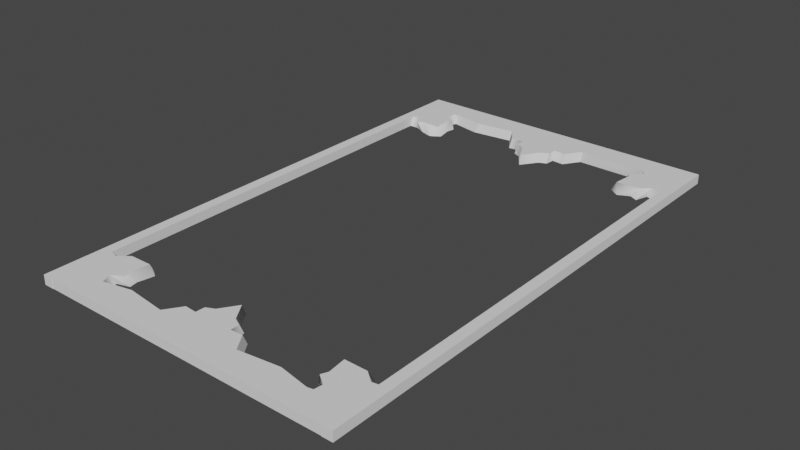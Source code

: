 # Source: CardFrame.blend  (saved by Blender 3.3.6; exported with 4.5.12 LTS)
import bpy
from mathutils import Matrix  # noqa: F401  (used for matrix-valued properties, if any)

bpy.ops.wm.read_factory_settings(use_empty=True)
scene = bpy.context.scene
scene.name = 'Scene'

# ---- images (referenced by path relative to the original .blend; pixels are not part of the script)
import os
ASSET_DIR = os.environ.get("B2B_ASSET_DIR", "")  # directory of the original .blend (textures are referenced by path, not embedded)
HERE = os.path.dirname(os.path.abspath(__file__))  # packed textures are extracted next to this script under _unpacked/

def load_image(name, relpath, width, height, colorspace="sRGB"):
    """Load a texture the original file referenced (path relative to the .blend, or extracted next to this script)."""
    p = next((c for c in (os.path.join(HERE, relpath), os.path.join(ASSET_DIR, relpath)) if relpath and os.path.exists(c)), "")
    if p:
        img = bpy.data.images.load(p, check_existing=True)
        img.name = name
    else:  # same state as the original file: an image datablock whose file is absent (Cycles renders it pink)
        img = bpy.data.images.new(name, width, height)
        img.source = "FILE"
        img.filepath = "//" + (relpath or name)
    img.colorspace_settings.name = colorspace
    return img
img_steampunk_wall_test_png_008 = load_image('steampunk_wall_test.png.008', 'steampunk_wall_test.png', 1024, 1024, 'sRGB')

# ---- materials (node trees are filled in below, after node groups)
mat_cardtexture_001 = bpy.data.materials.new('CardTexture.001')
mat_cardtexture_001.use_transparent_shadow = False
mat_cardtexture_001.roughness = 0.5

# ---- material node trees
mat_cardtexture_001.use_nodes = True; mat_cardtexture_001.node_tree.nodes.clear()
_N = mat_cardtexture_001.node_tree.nodes; _L = mat_cardtexture_001.node_tree.links
n0 = _N.new('ShaderNodeBsdfPrincipled'); n0.name = 'Principled BSDF'; n0.location = (10, 300)
n0.distribution = 'GGX'
n0.subsurface_method = 'RANDOM_WALK_SKIN'
n0.inputs[3].default_value = 1.45
n0.inputs[27].default_value = (0.0, 0.0, 0.0, 1.0)
n0.inputs[28].default_value = 1.0
n1 = _N.new('ShaderNodeOutputMaterial'); n1.name = 'Material Output'; n1.location = (300, 300)
n2 = _N.new('ShaderNodeNormalMap'); n2.name = 'Normal Map'; n2.location = (-300, -300)
n2.label = 'Normal/Map'
n2.inputs[0].default_value = 0.0
n3 = _N.new('ShaderNodeTexImage'); n3.name = 'Image Texture'; n3.location = (-300, 600)
n3.image = img_steampunk_wall_test_png_008
_L.new(n0.outputs[0], n1.inputs[0])
_L.new(n2.outputs[0], n0.inputs[5])
_L.new(n3.outputs[0], n0.inputs[0])
n1.is_active_output = True

# ---- world
world_world = bpy.data.worlds.new('World'); scene.world = world_world
world_world.use_nodes = True; world_world.node_tree.nodes.clear()
_N = world_world.node_tree.nodes; _L = world_world.node_tree.links
n0 = _N.new('ShaderNodeOutputWorld'); n0.name = 'World Output'; n0.location = (300, 300)
n1 = _N.new('ShaderNodeBackground'); n1.name = 'Background'; n1.location = (10, 300)
n1.inputs[0].default_value = (0.05088, 0.05088, 0.05088, 1.0)
_L.new(n1.outputs[0], n0.inputs[0])
n0.is_active_output = True
world_world.color = (0.05088, 0.05088, 0.05088)
world_world.use_sun_shadow = False
world_world.sun_shadow_jitter_overblur = 0.0

# ---- meshes
me_cube_001 = bpy.data.meshes.new('Cube.001')
me_cube_001.from_pydata([(-0.6803, -0.01525, -0.5372), (0.623, 0.005185, 0.4914), (-0.6803, -0.01525, -0.5018), (-0.6803, -0.01525, 0.495), (-0.6803, 0.01659, -0.5372), (-0.6157, 0.005196, -0.4986), (-0.6803, 0.01659, -0.5018), (0.6843, 0.005146, -0.4726), (0.6866, -0.01525, -0.5372), (-0.6803, -0.01525, 0.5304), (0.6866, -0.01525, -0.5018), (0.6843, 0.005146, 0.4729), (0.6866, 0.01659, -0.5372), (0.6866, 0.005146, -0.4726), (0.6866, 0.01659, -0.5018), (-0.677, 0.005158, 0.4654), (0.6866, 0.005146, 0.4729), (-0.6803, 0.01659, 0.495), (0.6241, -0.01363, 0.3805), (-0.677, 0.005158, -0.4802), (-0.6803, 0.01659, 0.5304), (0.619, 0.005015, -0.385), (-0.6794, 0.005158, 0.4654), (0.6211, -0.007891, -0.385), (-0.6794, 0.005158, -0.4802), (0.6173, 0.004948, 0.3746), (0.6866, -0.01525, 0.495), (0.6241, -0.002478, 0.3746), (0.6866, -0.01525, 0.5304), (0.6241, 0.005187, 0.4914), (0.6211, 0.01232, -0.385), (-0.6168, -0.01362, -0.3878), (0.6211, 0.01234, -0.385), (0.6866, 0.01659, 0.495), (-0.6117, 0.005026, 0.3777), (0.6211, 0.0123, -0.385), (0.6866, 0.01659, 0.5304), (0.5008, 0.01658, -0.4079), (0.5115, 0.01658, -0.4267), (-0.6138, -0.00788, 0.3777), (-0.6101, 0.004959, -0.3819), (0.5563, 0.01658, -0.371), (0.5419, 0.01658, -0.3568), (-0.6168, -0.002468, -0.3819), (0.588, 0.01658, -0.4023), (-0.6168, 0.005198, -0.4986), (0.5875, 0.01658, -0.374), (-0.6138, 0.01233, 0.3777), (0.5129, 0.01658, -0.4666), (-0.6138, 0.01235, 0.3777), (-0.6138, 0.01231, 0.3777), (0.5351, 0.01658, -0.4681), (0.4994, 0.01658, -0.4456), (-0.4936, 0.01659, 0.4006), (0.5715, 0.01658, -0.3561), (-0.5042, 0.01659, 0.4194), (0.5174, 0.01658, -0.3537), (-0.549, 0.01659, 0.3637), (0.5064, 0.01658, -0.3626), (-0.5347, 0.01659, 0.3495), (0.4991, 0.01658, -0.3764), (-0.5807, 0.01659, 0.3951), (0.6172, 0.01658, -0.385), (-0.5802, 0.01659, 0.3667), (-0.5057, 0.01659, 0.4594), (0.6866, 0.01658, -0.4662), (-0.5278, 0.01659, 0.4608), (0.6866, 0.01658, 0.4665), (-0.4922, 0.01659, 0.4384), (0.5442, 0.01658, -0.03609), (-0.5642, 0.01659, 0.3489), (0.5474, 0.01658, -0.06591), (-0.5101, 0.01659, 0.3465), (0.5827, 0.01658, -0.03714), (-0.4991, 0.01659, 0.3553), (0.5696, 0.01658, -0.1086), (0.5691, 0.01658, -0.06811), (-0.4919, 0.01659, 0.3692), (0.5474, 0.01658, 0.06621), (-0.61, 0.01659, 0.3777), (0.5442, 0.01658, 0.03639), (-0.6794, 0.01659, 0.4589), (0.5696, 0.01658, 0.1089), (-0.6794, 0.01659, -0.4737), (-0.537, 0.01659, 0.02885), (0.5827, 0.01658, 0.03744), (0.5208, 0.01658, -0.03571), (-0.5401, 0.01659, 0.05867), (-0.5754, 0.01659, 0.0299), (0.5691, 0.01658, 0.06841), (-0.5624, 0.01659, 0.1014), (0.5208, 0.01658, 0.03601), (0.6153, 0.01658, -0.385), (-0.5618, 0.01659, 0.06087), (0.5998, 0.01658, -0.2852), (-0.5401, 0.01659, -0.07345), (0.6126, 0.01658, -0.1456), (-0.537, 0.01659, -0.04363), (-0.5624, 0.01659, -0.1161), (0.6131, 0.01658, 0.3709), (0.5998, 0.01658, 0.2855), (-0.5754, 0.01659, -0.04468), (-0.5135, 0.01659, 0.02847), (0.6126, 0.01658, 0.1459), (-0.5618, 0.01659, -0.07565), (0.4974, 0.01658, -0.01115), (-0.5135, 0.01659, -0.04325), (0.4945, 0.01658, 0.0001468), (-0.6081, 0.01659, 0.3777), (0.4974, 0.01658, 0.01144), (0.5113, 0.01658, 0.4101), (-0.5925, 0.01659, 0.2779), (-0.6053, 0.01659, 0.1384), (0.5006, 0.01658, 0.3913), (-0.6058, 0.01659, -0.3781), (0.5417, 0.01658, 0.3402), (0.5561, 0.01658, 0.3545), (-0.5925, 0.01659, -0.2927), (-0.6053, 0.01659, -0.1532), (0.5873, 0.01658, 0.3575), (0.5878, 0.01658, 0.3859), (-0.4901, 0.01659, 0.003903), (-0.4873, 0.01659, -0.007392), (0.5349, 0.01658, 0.4516), (0.5127, 0.01658, 0.4501), (-0.4901, 0.01659, -0.01869), (-0.504, 0.01659, -0.4174), (0.4992, 0.01658, 0.4291), (-0.4933, 0.01659, -0.3986), (0.5713, 0.01658, 0.3396), (0.5172, 0.01658, 0.3372), (-0.5345, 0.01659, -0.3475), (-0.5488, 0.01659, -0.3617), (0.5061, 0.01658, 0.346), (0.4989, 0.01658, 0.3598), (-0.5801, 0.01659, -0.3647), (0.5191, 0.01658, 0.4921), (-0.5805, 0.01659, -0.3931), (0.5207, -0.01525, -0.4383), (-0.5276, 0.01659, -0.4588), (0.5102, -0.01525, -0.4199), (-0.5055, 0.01659, -0.4574), (0.5649, -0.01525, -0.3838), (-0.492, 0.01659, -0.4364), (0.5507, -0.01525, -0.3699), (-0.564, 0.01659, -0.3468), (0.5956, -0.01525, -0.3867), (-0.5099, 0.01659, -0.3444), (0.5961, -0.01525, -0.4145), (-0.4989, 0.01659, -0.3533), (0.5221, -0.01525, -0.4774), (-0.4916, 0.01659, -0.3671), (-0.5118, 0.01659, -0.4993), (0.544, -0.01525, -0.4789), (0.5088, -0.01525, -0.4569), (-0.5134, -0.01524, 0.431), (0.5798, -0.01525, -0.3692), (-0.5029, -0.01524, 0.4126), (0.5265, -0.01525, -0.3669), (-0.5576, -0.01524, 0.3765), (0.5156, -0.01525, -0.3755), (-0.5434, -0.01524, 0.3626), (0.5085, -0.01525, -0.3891), (-0.5884, -0.01524, 0.3794), (-0.5888, -0.01524, 0.4072), (0.6211, -0.01525, -0.3998), (0.5542, -0.01525, -0.03533), (-0.5148, -0.01524, 0.4702), (-0.5367, -0.01524, 0.4716), (0.5572, -0.01525, -0.06451), (0.5921, -0.01525, -0.03635), (-0.5015, -0.01524, 0.4496), (0.5792, -0.01525, -0.1063), (-0.5726, -0.01524, 0.362), (-0.5192, -0.01524, 0.3596), (0.5786, -0.01525, -0.06667), (-0.5084, -0.01524, 0.3683), (0.5542, -0.01525, 0.03562), (0.5572, -0.01525, 0.0648), (-0.5013, -0.01524, 0.3818), (0.5921, -0.01525, 0.03665), (-0.6138, -0.01524, 0.3925), (-0.5469, -0.01524, 0.02808), (0.5792, -0.01525, 0.1066), (0.5311, -0.01525, -0.03495), (-0.55, -0.01524, 0.05726), (-0.5848, -0.01524, 0.02911), (0.5786, -0.01525, 0.06696), (-0.5719, -0.01524, 0.09904), (0.5311, -0.01525, 0.03525), (-0.5714, -0.01524, 0.05942), (0.6211, -0.01525, -0.3878), (-0.5469, -0.01524, -0.04287), (0.6245, -0.01525, -0.3798), (-0.55, -0.01524, -0.07205), (0.6245, -0.01525, 0.3801), (-0.5848, -0.01524, -0.04389), (0.6241, -0.01525, 0.3812), (-0.5719, -0.01524, -0.1138), (0.6087, -0.01525, -0.2793), (0.6215, -0.01525, -0.1425), (-0.5238, -0.01524, 0.02771), (-0.5714, -0.01524, -0.0742), (0.6087, -0.01525, 0.2796), (-0.5238, -0.01524, -0.04249), (0.6241, -0.01525, 0.3773), (0.6237, -0.01525, 0.3746), (-0.6138, -0.01524, 0.3805), (0.6215, -0.01525, 0.1428), (-0.6173, -0.01524, 0.3726), (-0.6173, -0.01524, -0.3874), (0.5052, -0.01525, 0.0001469), (0.508, -0.01525, -0.01091), (-0.6168, -0.01524, -0.3884), (0.508, -0.01525, 0.0112), (-0.6014, -0.01524, 0.272), (-0.6143, -0.01524, 0.1353), (0.6241, -0.01525, 0.3746), (0.6241, -0.01525, 0.3815), (-0.6014, -0.01524, -0.2868), (0.5205, -0.01525, 0.4218), (-0.6168, -0.01524, -0.3846), (0.51, -0.01525, 0.4034), (-0.6164, -0.01524, -0.3819), (-0.6143, -0.01524, -0.1501), (0.5505, -0.01525, 0.3534), (-0.4979, -0.01524, -0.007392), (0.5647, -0.01525, 0.3673), (-0.5007, -0.01524, 0.003663), (0.5955, -0.01525, 0.3702), (-0.5007, -0.01524, -0.01845), (0.596, -0.01525, 0.3981), (-0.6168, -0.01524, -0.3819), (0.5438, -0.01525, 0.4624), (0.522, -0.01525, 0.461), (-0.6168, -0.01524, -0.3888), (0.5086, -0.01525, 0.4404), (-0.5133, -0.01524, -0.4291), (0.5797, -0.01525, 0.3527), (-0.5027, -0.01524, -0.4106), (-0.5433, -0.01524, -0.3606), (0.5263, -0.01525, 0.3504), (-0.5575, -0.01524, -0.3746), (0.5155, -0.01525, 0.359), (-0.5882, -0.01524, -0.3775), (0.5083, -0.01525, 0.3726), (-0.5887, -0.01524, -0.4053), (0.6866, 0.01658, 0.495), (-0.5366, -0.01524, -0.4697), (0.6866, -0.01525, 0.495), (0.5203, 0.01658, 0.495), (-0.5147, -0.01524, -0.4682), (0.5218, 0.007165, 0.495), (-0.5014, -0.01524, -0.4477), (-0.5724, -0.01524, -0.36), (0.531, -0.01525, 0.495), (-0.5191, -0.01524, -0.3576), (0.6229, 0.005189, 0.495), (0.6241, 0.005191, 0.495), (-0.5082, -0.01524, -0.3663), (0.6224, 0.01658, 0.495), (-0.5011, -0.01524, -0.3798), (-0.6794, 0.01659, -0.5023), (0.6178, 0.01658, 0.495), (0.5217, 0.01658, -0.5024), (0.5347, -0.01525, -0.5024), (-0.5131, 0.01659, -0.5023), (0.6866, 0.01658, -0.5024), (0.6866, -0.01525, -0.5024), (-0.6151, 0.01659, -0.5023), (-0.6105, 0.01659, -0.5023), (-0.5144, 0.01659, 0.4952), (-0.6794, 0.01659, 0.4952), (-0.6794, 0.01659, 0.4952), (-0.6794, 0.01659, 0.495), (-0.5144, 0.01659, 0.4952), (-0.5145, 0.01659, 0.495), (-0.6794, -0.01524, 0.495), (-0.5275, -0.01524, 0.495), (-0.6794, 0.01659, -0.5023), (-0.6794, 0.01659, -0.5018), (-0.5128, 0.01659, -0.5018), (-0.5131, 0.01659, -0.5023), (-0.6105, 0.01659, -0.5023), (-0.6151, 0.01659, -0.5023), (0.6866, 0.01658, -0.5018), (0.6866, 0.01658, -0.5024), (0.6866, -0.01525, -0.5024), (0.6845, -0.01525, -0.5024), (0.6845, -0.01525, -0.5018), (-0.6168, 0.005201, -0.5018), (-0.6157, 0.005199, -0.5018), (-0.5141, 0.008766, -0.5018), (0.5219, 0.01658, -0.5018), (-0.6794, -0.01524, -0.5018), (0.5349, -0.01525, -0.5018), (-0.5239, -0.01524, -0.5018)], [], [(0, 2, 6, 4), (14, 12, 4, 6, 280, 279, 284, 283, 282, 281), (287, 8, 12, 14, 285, 286), (286, 285, 10, 287), (2, 0, 8, 287, 288, 289), (287, 10, 289, 288), (4, 12, 8, 0), (285, 14, 281, 292, 296, 294, 280, 6, 2, 289, 295, 293), (289, 10, 285, 293, 295), (37, 38, 138, 140), (142, 41, 42, 144), (148, 44, 46, 146), (48, 51, 153, 150), (138, 38, 52, 154), (156, 54, 41, 142), (144, 42, 56, 158), (158, 56, 58, 160), (146, 46, 54, 156), (52, 48, 150, 154), (162, 60, 37, 140), (58, 60, 162, 160), (32, 30, 35), (153, 51, 293, 295), (264, 265, 295, 293), (165, 35, 30, 62, 44, 148), (268, 267, 65, 13, 16, 67, 247, 249), (16, 13, 65, 67), (166, 69, 71, 169), (170, 73, 75, 172), (76, 73, 170, 175), (71, 76, 175, 169), (178, 78, 80, 177), (183, 82, 85, 180), (86, 69, 166, 184), (180, 85, 89, 187), (187, 89, 78, 178), (177, 80, 91, 189), (21, 23, 191, 193), (195, 197, 18), (199, 94, 92, 21, 193), (200, 96, 94, 199), (75, 96, 200, 172), (195, 18, 205), (206, 25, 99, 100, 203), (203, 100, 103, 208), (208, 103, 82, 183), (211, 107, 105, 212), (105, 86, 184, 212), (214, 109, 107, 211), (189, 91, 109, 214), (11, 7, 13, 16), (217, 27, 25, 206), (27, 217, 205, 18, 197, 218), (30, 32, 23, 21, 92, 62), (191, 23, 32, 35, 165), (220, 110, 113, 222), (115, 116, 227, 225), (119, 120, 231, 229), (233, 123, 124, 234), (127, 110, 220, 236), (116, 129, 238, 227), (130, 115, 225, 241), (133, 130, 241, 243), (129, 119, 229, 238), (234, 124, 127, 236), (222, 113, 134, 245), (134, 133, 243, 245), (250, 136, 252), (252, 136, 123, 233, 255), (120, 99, 25, 27, 218, 231), (257, 1, 29, 258), (60, 58, 56, 42, 41, 54, 46, 44, 62, 92, 94, 96, 75, 73, 76, 71, 69, 86, 105, 107, 109, 91, 80, 78, 89, 85, 82, 103, 100, 99, 120, 119, 129, 116, 115, 130, 133, 134, 113, 110, 127, 124, 123, 136, 250, 263, 260, 247, 67, 65, 267, 286, 285, 293, 51, 48, 52, 38, 37), (286, 264, 293, 285), (218, 197, 195, 205, 217, 206, 203, 208, 183, 180, 187, 178, 177, 189, 214, 211, 212, 184, 166, 169, 175, 170, 172, 200, 199, 193, 191, 165, 148, 146, 156, 142, 144, 158, 160, 162, 140, 138, 154, 150, 153, 295, 289, 288, 268, 249, 255, 233, 234, 236, 220, 222, 245, 243, 241, 225, 227, 238, 229, 231), (295, 265, 288, 289), (257, 263, 250, 252, 255, 249, 247, 260, 258), (257, 258, 260, 263), (286, 267, 268, 288, 287), (265, 264, 286, 287, 288), (3, 9, 20, 17), (273, 274, 17, 20, 36, 33, 276, 275), (33, 36, 28, 26), (26, 28, 9, 3), (26, 3, 17, 274, 277, 278, 276, 33), (36, 20, 9, 28), (53, 55, 155, 157), (159, 57, 59, 161), (164, 61, 63, 163), (64, 66, 168, 167), (155, 55, 68, 171), (173, 70, 57, 159), (161, 59, 72, 174), (174, 72, 74, 176), (163, 63, 70, 173), (68, 64, 167, 171), (179, 77, 53, 157), (74, 77, 179, 176), (49, 47, 50), (276, 278, 168, 66, 271, 275), (164, 181, 50, 47, 79, 61), (272, 81, 22, 24, 83, 262, 279, 280, 294, 277, 274, 273), (24, 22, 81, 83), (182, 84, 87, 185), (186, 88, 90, 188), (93, 88, 186, 190), (87, 93, 190, 185), (194, 95, 97, 192), (198, 98, 101, 196), (102, 84, 182, 201), (196, 101, 104, 202), (202, 104, 95, 194), (192, 97, 106, 204), (34, 39, 207, 209), (210, 213, 31), (111, 108, 34, 209, 215), (216, 112, 111, 215), (90, 112, 216, 188), (210, 31, 221), (219, 223, 40, 114, 117), (219, 117, 118, 224), (224, 118, 98, 198), (226, 122, 121, 228), (121, 102, 201, 228), (230, 125, 122, 226), (204, 106, 125, 230), (19, 15, 22, 24), (232, 43, 40, 223), (43, 232, 221, 31, 213, 235), (47, 49, 39, 34, 108, 79), (181, 207, 39, 49, 50), (237, 126, 128, 239), (131, 132, 242, 240), (135, 137, 246, 244), (248, 139, 141, 251), (143, 126, 237, 253), (132, 145, 254, 242), (147, 131, 240, 256), (149, 147, 256, 259), (145, 135, 244, 254), (251, 141, 143, 253), (239, 128, 151, 261), (151, 149, 259, 261), (266, 152, 292, 281, 282), (292, 152, 139, 248, 296), (246, 137, 114, 40, 43, 235), (291, 5, 45, 290), (77, 74, 72, 59, 57, 70, 63, 61, 79, 108, 111, 112, 90, 88, 93, 87, 84, 102, 121, 122, 125, 106, 97, 95, 104, 101, 98, 118, 117, 114, 137, 135, 145, 132, 131, 147, 149, 151, 128, 126, 143, 141, 139, 152, 266, 270, 269, 262, 83, 81, 272, 271, 66, 64, 68, 55, 53), (235, 213, 210, 221, 232, 223, 219, 224, 198, 196, 202, 194, 192, 204, 230, 226, 228, 201, 182, 185, 190, 186, 188, 216, 215, 209, 207, 181, 164, 163, 173, 159, 161, 174, 176, 179, 157, 155, 171, 167, 168, 278, 277, 294, 296, 248, 251, 253, 237, 239, 261, 259, 256, 240, 242, 254, 244, 246), (279, 262, 269, 284), (283, 270, 266, 282), (284, 269, 270, 283), (275, 271, 272, 273)])
me_cube_001.polygons.foreach_set('use_smooth', [0, 0, 0, 0, 0, 0, 0, 0, 0, 1, 1, 1, 1, 1, 1, 1, 1, 1, 1, 1, 1, 1, 1, 1, 1, 0, 0, 1, 1, 1, 1, 1, 1, 1, 1, 1, 1, 1, 1, 1, 1, 1, 1, 1, 1, 1, 1, 1, 1, 1, 1, 0, 0, 0, 0, 1, 1, 1, 1, 1, 1, 1, 1, 1, 1, 1, 1, 1, 1, 1, 1, 0, 0, 0, 0, 0, 0, 0, 0, 0, 0, 0, 0, 0, 0, 1, 1, 1, 1, 1, 1, 1, 1, 1, 1, 1, 1, 1, 1, 1, 0, 0, 1, 1, 1, 1, 1, 1, 1, 1, 1, 1, 1, 1, 1, 1, 1, 1, 1, 1, 1, 1, 1, 1, 1, 1, 0, 0, 0, 0, 1, 1, 1, 1, 1, 1, 1, 1, 1, 1, 1, 1, 1, 1, 1, 1, 0, 0, 0, 0, 0, 0])
me_cube_001.polygons.foreach_set('material_index', [0, 0, 0, 0, 0, 0, 0, 0, 0, 1, 1, 1, 1, 1, 1, 1, 1, 1, 1, 1, 1, 1, 1, 1, 1, 0, 0, 3, 3, 3, 3, 3, 3, 3, 3, 3, 3, 3, 3, 3, 3, 3, 3, 3, 3, 3, 3, 3, 3, 3, 4, 0, 0, 0, 0, 5, 5, 5, 5, 5, 5, 5, 5, 5, 5, 5, 5, 5, 5, 5, 6, 0, 0, 0, 0, 0, 0, 0, 0, 0, 0, 0, 0, 0, 0, 7, 7, 7, 7, 7, 7, 7, 7, 7, 7, 7, 7, 7, 7, 7, 0, 0, 9, 9, 9, 9, 9, 9, 9, 9, 9, 9, 9, 9, 9, 9, 9, 9, 9, 9, 9, 9, 9, 9, 9, 10, 0, 0, 0, 0, 11, 11, 11, 11, 11, 11, 11, 11, 11, 11, 11, 11, 11, 11, 11, 12, 0, 0, 0, 0, 0, 0])
_k = set([(18, 195), (21, 193), (30, 35), (31, 210), (34, 209), (37, 140), (38, 138), (41, 142), (42, 144), (44, 148), (46, 146), (47, 50), (48, 150), (51, 153), (52, 154), (53, 157), (54, 156), (55, 155), (56, 158), (57, 159), (58, 160), (59, 161), (60, 162), (61, 164), (63, 163), (64, 167), (66, 168), (68, 171), (69, 166), (70, 173), (71, 169), (72, 174), (73, 170), (74, 176), (75, 172), (76, 175), (77, 179), (78, 178), (80, 177), (82, 183), (84, 182), (85, 180), (86, 184), (87, 185), (88, 186), (89, 187), (90, 188), (91, 189), (93, 190), (94, 199), (95, 194), (96, 200), (97, 192), (98, 198), (100, 203), (101, 196), (102, 201), (103, 208), (104, 202), (105, 212), (106, 204), (107, 211), (109, 214), (110, 220), (111, 215), (112, 216), (113, 222), (115, 225), (116, 227), (117, 219), (118, 224), (119, 229), (120, 231), (121, 228), (122, 226), (123, 233), (124, 234), (125, 230), (126, 237), (127, 236), (128, 239), (129, 238), (130, 241), (131, 240), (132, 242), (133, 243), (134, 245), (135, 244), (136, 252), (137, 246), (139, 248), (141, 251), (143, 253), (145, 254), (147, 256), (149, 259), (151, 261), (152, 292)])
me_cube_001.attributes.new('sharp_edge', 'BOOLEAN', 'EDGE').data.foreach_set('value', [ (min(e.vertices), max(e.vertices)) in _k for e in me_cube_001.edges])
_uv = me_cube_001.uv_layers.new(name='UVMap')
_uv.uv.foreach_set('vector', [0.375, 0.0, 0.625, 0.0, 0.625, 0.25, 0.375, 0.25, 0.625, 0.5, 0.375, 0.5, 0.375, 0.25, 0.625, 0.25, 0.625, 0.2502, 0.6215, 0.2502, 0.6215, 0.2619, 0.6215, 0.2628, 0.6215, 0.2806, 0.625, 0.2806, 0.6205, 0.75, 0.375, 0.75, 0.375, 0.5, 0.625, 0.5, 0.625, 0.5001, 0.6205, 0.5001, 0.6205, 0.5001, 0.625, 0.5001, 0.625, 0.75, 0.6205, 0.75, 0.625, 1.0, 0.375, 1.0, 0.375, 0.75, 0.6205, 0.75, 0.6205, 0.7504, 0.625, 0.7504, 0.6205, 0.75, 0.625, 0.75, 0.625, 0.7504, 0.6205, 0.7504, 0.125, 0.5, 0.375, 0.5, 0.375, 0.75, 0.125, 0.75, 0.625, 0.5001, 0.625, 0.5, 0.8444, 0.5, 0.8446, 0.5614, 0.8464, 0.7499, 0.8748, 0.7499, 0.8748, 0.5, 0.875, 0.5, 0.875, 0.75, 0.6254, 0.75, 0.6527, 0.75, 0.6551, 0.5001, 0.6254, 0.75, 0.625, 0.75, 0.625, 0.5001, 0.6551, 0.5001, 0.6527, 0.75, 0.8523, 0.6848, 0.8522, 0.6846, 0.8522, 0.6846, 0.8523, 0.6848, 0.8525, 0.6837, 0.8525, 0.6837, 0.8526, 0.684, 0.8526, 0.684, 0.8524, 0.6831, 0.8524, 0.6831, 0.8525, 0.6831, 0.8525, 0.6831, 0.852, 0.6846, 0.852, 0.6841, 0.852, 0.6841, 0.852, 0.6846, 0.8522, 0.6846, 0.8522, 0.6846, 0.8521, 0.6848, 0.8521, 0.6848, 0.8526, 0.6834, 0.8526, 0.6834, 0.8525, 0.6837, 0.8525, 0.6837, 0.8526, 0.684, 0.8526, 0.684, 0.8526, 0.6845, 0.8526, 0.6845, 0.8526, 0.6845, 0.8526, 0.6845, 0.8526, 0.6847, 0.8526, 0.6847, 0.8525, 0.6831, 0.8525, 0.6831, 0.8526, 0.6834, 0.8526, 0.6834, 0.8521, 0.6848, 0.852, 0.6846, 0.852, 0.6846, 0.8521, 0.6848, 0.8525, 0.6848, 0.8525, 0.6848, 0.8523, 0.6848, 0.8523, 0.6848, 0.8526, 0.6847, 0.8525, 0.6848, 0.8525, 0.6848, 0.8526, 0.6847, 0.8525, 0.6825, 0.8525, 0.6825, 0.8525, 0.6825, 0.852, 0.6841, 0.852, 0.6841, 0.8518, 0.6844, 0.8519, 0.6843, 0.8518, 0.6844, 0.8519, 0.6843, 0.8519, 0.6843, 0.8518, 0.6844, 0.8524, 0.6826, 0.8525, 0.6825, 0.8525, 0.6825, 0.8525, 0.6825, 0.8524, 0.6831, 0.8524, 0.6831, 0.4315, 0.3236, 0.4456, 0.3236, 0.4456, 0.3273, 0.4405, 0.3266, 0.4405, 0.4232, 0.4456, 0.4226, 0.4456, 0.4255, 0.4315, 0.4255, 0.4405, 0.4232, 0.4405, 0.3266, 0.4456, 0.3273, 0.4456, 0.4226, 0.8491, 0.6851, 0.8491, 0.6851, 0.8489, 0.6851, 0.8489, 0.6851, 0.8491, 0.6844, 0.8491, 0.6844, 0.8487, 0.6846, 0.8487, 0.6846, 0.8489, 0.6846, 0.8491, 0.6844, 0.8491, 0.6844, 0.8489, 0.6846, 0.8489, 0.6851, 0.8489, 0.6846, 0.8489, 0.6846, 0.8489, 0.6851, 0.8496, 0.6851, 0.8496, 0.6851, 0.8495, 0.6851, 0.8495, 0.6851, 0.8499, 0.6846, 0.8499, 0.6846, 0.8495, 0.6844, 0.8495, 0.6844, 0.8491, 0.6856, 0.8491, 0.6851, 0.8491, 0.6851, 0.8491, 0.6856, 0.8495, 0.6844, 0.8495, 0.6844, 0.8497, 0.6846, 0.8497, 0.6846, 0.8497, 0.6846, 0.8497, 0.6846, 0.8496, 0.6851, 0.8496, 0.6851, 0.8495, 0.6851, 0.8495, 0.6851, 0.8495, 0.6856, 0.8495, 0.6856, 0.8472, 0.6837, 0.8472, 0.6838, 0.8472, 0.6838, 0.8472, 0.6837, 0.8514, 0.6837, 0.8514, 0.6837, 0.8514, 0.6837, 0.8478, 0.684, 0.8478, 0.684, 0.8472, 0.6837, 0.8472, 0.6837, 0.8472, 0.6837, 0.8485, 0.6838, 0.8485, 0.6838, 0.8478, 0.684, 0.8478, 0.684, 0.8487, 0.6846, 0.8485, 0.6838, 0.8485, 0.6838, 0.8487, 0.6846, 0.8514, 0.6837, 0.8514, 0.6837, 0.8513, 0.6837, 0.8513, 0.6837, 0.8513, 0.6838, 0.8513, 0.6838, 0.8508, 0.684, 0.8508, 0.684, 0.8508, 0.684, 0.8508, 0.684, 0.8501, 0.6838, 0.8501, 0.6838, 0.8501, 0.6838, 0.8501, 0.6838, 0.8499, 0.6846, 0.8499, 0.6846, 0.8493, 0.6861, 0.8493, 0.6861, 0.8492, 0.686, 0.8492, 0.686, 0.8492, 0.686, 0.8491, 0.6856, 0.8491, 0.6856, 0.8492, 0.686, 0.8493, 0.686, 0.8493, 0.686, 0.8493, 0.6861, 0.8493, 0.6861, 0.8495, 0.6856, 0.8495, 0.6856, 0.8493, 0.686, 0.8493, 0.686, 0.6367, 1.0, 4.895e-07, 1.0, 4.895e-07, 0.998, 0.6367, 0.998, 0.375, 0.121, 0.375, 0.1291, 0.382, 0.1339, 0.3754, 0.121, 0.125, 0.75, 0.125, 0.75, 0.1257, 0.6368, 0.1266, 0.5, 0.1267, 0.5, 0.1268, 0.5342, 0.375, 0.6114, 0.375, 0.6114, 0.375, 0.6243, 0.375, 0.6161, 0.379, 0.6087, 0.379, 0.6087, 0.3743, 0.5, 0.375, 0.5, 0.375, 0.5, 0.375, 0.5, 0.371, 0.5, 0.8522, 0.6846, 0.8522, 0.6846, 0.8523, 0.6848, 0.8523, 0.6848, 0.8526, 0.684, 0.8525, 0.6837, 0.8525, 0.6837, 0.8526, 0.684, 0.8525, 0.6831, 0.8524, 0.6831, 0.8524, 0.6831, 0.8525, 0.6831, 0.852, 0.6841, 0.852, 0.6841, 0.852, 0.6846, 0.852, 0.6846, 0.8521, 0.6848, 0.8522, 0.6846, 0.8522, 0.6846, 0.8521, 0.6848, 0.8525, 0.6837, 0.8526, 0.6834, 0.8526, 0.6834, 0.8525, 0.6837, 0.8526, 0.6845, 0.8526, 0.684, 0.8526, 0.684, 0.8526, 0.6845, 0.8526, 0.6847, 0.8526, 0.6845, 0.8526, 0.6845, 0.8526, 0.6847, 0.8526, 0.6834, 0.8525, 0.6831, 0.8525, 0.6831, 0.8526, 0.6834, 0.852, 0.6846, 0.852, 0.6846, 0.8521, 0.6848, 0.8521, 0.6848, 0.8523, 0.6848, 0.8523, 0.6848, 0.8525, 0.6848, 0.8525, 0.6848, 0.8525, 0.6848, 0.8526, 0.6847, 0.8526, 0.6847, 0.8525, 0.6848, 0.8518, 0.6844, 0.8518, 0.6844, 0.8518, 0.6844, 0.8518, 0.6844, 0.8518, 0.6844, 0.852, 0.6841, 0.852, 0.6841, 0.8518, 0.6844, 0.8524, 0.6831, 0.8524, 0.6826, 0.8524, 0.6826, 0.8525, 0.6825, 0.8525, 0.6826, 0.8524, 0.6831, 0.6343, 1.0, 0.6367, 1.0, 0.6367, 0.9991, 0.6343, 0.999, 0.4746, 0.8668, 0.472, 0.8757, 0.4676, 0.8643, 0.4583, 0.8646, 0.4531, 0.8662, 0.447, 0.8645, 0.4409, 0.8665, 0.4409, 0.8697, 0.4299, 0.8677, 0.4306, 0.8679, 0.4364, 0.8689, 0.4316, 0.868, 0.4477, 0.8647, 0.4427, 0.8659, 0.4479, 0.8648, 0.4563, 0.8652, 0.4575, 0.8648, 0.4663, 0.8643, 0.4754, 0.8262, 0.4763, 0.825, 0.4754, 0.8262, 0.4663, 0.8643, 0.4575, 0.8648, 0.4563, 0.8652, 0.4479, 0.8648, 0.4427, 0.8659, 0.4477, 0.8647, 0.4316, 0.868, 0.4364, 0.8689, 0.4314, 0.868, 0.4409, 0.8686, 0.441, 0.8665, 0.4471, 0.8645, 0.4531, 0.8662, 0.4584, 0.8646, 0.4677, 0.8643, 0.4721, 0.8756, 0.4748, 0.8264, 0.4741, 0.8747, 0.4701, 0.8765, 0.4746, 0.867, 0.4696, 0.8768, 0.461, 0.8645, 0.467, 0.8643, 0.4665, 0.8643, 0.385, 0.7702, 0.3819, 0.7702, 0.375, 0.7701, 0.375, 0.7701, 0.375, 0.7701, 0.375, 0.7701, 0.375, 0.7701, 0.375, 0.7701, 0.4659, 0.8643, 0.4609, 0.8645, 0.4695, 0.8768, 0.4746, 0.8745, 0.4701, 0.8766, 0.474, 0.8747, 0.375, 0.7701, 0.466, 0.8643, 0.4659, 0.8643, 0.375, 0.7701, 0.375, 0.4535, 0.375, 0.4535, 0.375, 0.4532, 0.375, 0.4535, 0.375, 0.4535, 0.376, 0.4535, 0.4125, 0.4553, 0.3812, 0.4538, 0.4539, 0.4032, 0.446, 0.4052, 0.4542, 0.3959, 0.4674, 0.3955, 0.4693, 0.3901, 0.4834, 0.39, 0.4976, 0.3856, 0.4993, 0.3836, 0.4976, 0.3856, 0.4834, 0.39, 0.4693, 0.3901, 0.4674, 0.3955, 0.4542, 0.3959, 0.446, 0.4052, 0.4539, 0.4032, 0.3812, 0.4538, 0.4125, 0.4553, 0.375, 0.4532, 0.3823, 0.4539, 0.3823, 0.4539, 0.4433, 0.4568, 0.4438, 0.4058, 0.4535, 0.4033, 0.4627, 0.3956, 0.4714, 0.3901, 0.4862, 0.3892, 0.4929, 0.3871, 0.4973, 0.3857, 0.4962, 0.386, 0.4898, 0.3881, 0.4971, 0.3858, 0.4889, 0.3883, 0.4755, 0.3901, 0.4811, 0.3901, 0.3765, 0.291, 0.3765, 0.291, 0.375, 0.291, 0.375, 0.291, 0.4835, 0.39, 0.4756, 0.3901, 0.489, 0.3883, 0.4972, 0.3857, 0.4899, 0.388, 0.4963, 0.386, 0.4974, 0.3857, 0.493, 0.3871, 0.4863, 0.3891, 0.4715, 0.3901, 0.4628, 0.3956, 0.4535, 0.4033, 0.4439, 0.4057, 0.4436, 0.4568, 0.4811, 0.3901, 0.4812, 0.39, 0.3765, 0.291, 0.3765, 0.291, 0.4189, 0.1853, 0.4207, 0.1885, 0.4544, 0.1885, 0.4539, 0.1858, 0.4507, 0.1795, 0.3968, 0.1795, 0.3968, 0.1885, 0.4191, 0.1885, 0.4185, 0.1853, 0.4189, 0.1853, 0.4185, 0.1853, 0.4191, 0.1885, 0.4207, 0.1885, 0.3988, 0.5615, 0.3988, 0.5615, 0.3988, 0.5705, 0.3996, 0.5705, 0.3988, 0.5705, 0.4514, 0.5705, 0.4559, 0.5615, 0.3988, 0.5615, 0.3988, 0.5705, 0.3996, 0.5705, 0.375, 0.0, 0.625, 0.0, 0.625, 0.25, 0.375, 0.25, 0.3761, 0.25, 0.3761, 0.25, 0.375, 0.25, 0.375, 0.25, 0.625, 0.5, 0.625, 0.5, 0.625, 0.2803, 0.625, 0.2803, 0.375, 0.5, 0.625, 0.5, 0.625, 0.75, 0.375, 0.75, 0.375, 0.75, 0.375, 0.75, 0.375, 1.0, 0.375, 1.0, 0.375, 0.5, 0.125, 0.75, 0.125, 0.75, 0.1252, 0.75, 0.125, 0.75, 0.153, 0.75, 0.1553, 0.75, 0.375, 0.5, 0.625, 0.75, 0.875, 0.5, 0.875, 0.5, 0.625, 0.75, 0.8523, 0.6848, 0.8522, 0.6846, 0.8522, 0.6846, 0.8523, 0.6848, 0.8525, 0.6837, 0.8525, 0.6837, 0.8526, 0.684, 0.8526, 0.684, 0.8524, 0.6831, 0.8524, 0.6831, 0.8525, 0.6831, 0.8525, 0.6831, 0.852, 0.6846, 0.852, 0.6841, 0.852, 0.6841, 0.852, 0.6846, 0.8522, 0.6846, 0.8522, 0.6846, 0.8521, 0.6848, 0.8521, 0.6848, 0.8526, 0.6834, 0.8526, 0.6834, 0.8525, 0.6837, 0.8525, 0.6837, 0.8526, 0.684, 0.8526, 0.684, 0.8526, 0.6845, 0.8526, 0.6845, 0.8526, 0.6845, 0.8526, 0.6845, 0.8526, 0.6847, 0.8526, 0.6847, 0.8525, 0.6831, 0.8525, 0.6831, 0.8526, 0.6834, 0.8526, 0.6834, 0.8521, 0.6848, 0.852, 0.6846, 0.852, 0.6846, 0.8521, 0.6848, 0.8525, 0.6848, 0.8525, 0.6848, 0.8523, 0.6848, 0.8523, 0.6848, 0.8526, 0.6847, 0.8525, 0.6848, 0.8525, 0.6848, 0.8526, 0.6847, 0.8525, 0.6825, 0.8525, 0.6825, 0.8525, 0.6825, 0.8518, 0.6844, 0.8519, 0.6843, 0.852, 0.6841, 0.852, 0.6841, 0.8518, 0.6844, 0.8518, 0.6844, 0.8524, 0.6831, 0.8524, 0.6826, 0.8525, 0.6825, 0.8525, 0.6825, 0.8525, 0.6825, 0.8524, 0.6831, 0.4456, 0.3236, 0.4456, 0.3273, 0.4405, 0.3266, 0.4405, 0.4232, 0.4456, 0.4226, 0.4456, 0.4255, 0.4456, 0.4255, 0.4456, 0.4254, 0.4315, 0.4254, 0.4315, 0.3236, 0.4456, 0.3236, 0.4456, 0.3236, 0.4405, 0.4232, 0.4405, 0.3266, 0.4456, 0.3273, 0.4456, 0.4226, 0.8491, 0.6851, 0.8491, 0.6851, 0.8489, 0.6851, 0.8489, 0.6851, 0.8491, 0.6844, 0.8491, 0.6844, 0.8487, 0.6846, 0.8487, 0.6846, 0.8489, 0.6846, 0.8491, 0.6844, 0.8491, 0.6844, 0.8489, 0.6846, 0.8489, 0.6851, 0.8489, 0.6846, 0.8489, 0.6846, 0.8489, 0.6851, 0.8496, 0.6851, 0.8496, 0.6851, 0.8495, 0.6851, 0.8495, 0.6851, 0.8499, 0.6846, 0.8499, 0.6846, 0.8495, 0.6844, 0.8495, 0.6844, 0.8491, 0.6856, 0.8491, 0.6851, 0.8491, 0.6851, 0.8491, 0.6856, 0.8495, 0.6844, 0.8495, 0.6844, 0.8497, 0.6846, 0.8497, 0.6846, 0.8497, 0.6846, 0.8497, 0.6846, 0.8496, 0.6851, 0.8496, 0.6851, 0.8495, 0.6851, 0.8495, 0.6851, 0.8495, 0.6856, 0.8495, 0.6856, 0.8472, 0.6837, 0.8472, 0.6838, 0.8472, 0.6838, 0.8472, 0.6837, 0.8514, 0.6837, 0.8514, 0.6837, 0.8514, 0.6837, 0.8478, 0.684, 0.8472, 0.6837, 0.8472, 0.6837, 0.8472, 0.6837, 0.8478, 0.684, 0.8485, 0.6838, 0.8485, 0.6838, 0.8478, 0.684, 0.8478, 0.684, 0.8487, 0.6846, 0.8485, 0.6838, 0.8485, 0.6838, 0.8487, 0.6846, 0.8514, 0.6837, 0.8514, 0.6837, 0.8513, 0.6837, 0.8508, 0.684, 0.8513, 0.6837, 0.8513, 0.6838, 0.8513, 0.6838, 0.8508, 0.684, 0.8508, 0.684, 0.8508, 0.684, 0.8501, 0.6838, 0.8501, 0.6838, 0.8501, 0.6838, 0.8501, 0.6838, 0.8499, 0.6846, 0.8499, 0.6846, 0.8493, 0.6861, 0.8493, 0.6861, 0.8492, 0.686, 0.8492, 0.686, 0.8492, 0.686, 0.8491, 0.6856, 0.8491, 0.6856, 0.8492, 0.686, 0.8493, 0.686, 0.8493, 0.686, 0.8493, 0.6861, 0.8493, 0.6861, 0.8495, 0.6856, 0.8495, 0.6856, 0.8493, 0.686, 0.8493, 0.686, 0.6367, 1.0, 4.895e-07, 1.0, 2.937e-05, 1.0, 0.6367, 0.998, 0.375, 0.121, 0.375, 0.1291, 0.382, 0.1339, 0.3754, 0.121, 0.125, 0.75, 0.125, 0.75, 0.1257, 0.6368, 0.1266, 0.5, 0.1267, 0.5, 0.1268, 0.5342, 0.375, 0.6114, 0.375, 0.6114, 0.375, 0.6243, 0.3772, 0.6161, 0.3809, 0.6087, 0.379, 0.6087, 0.371, 0.5, 0.3743, 0.5, 0.375, 0.5, 0.375, 0.5, 0.375, 0.5, 0.8522, 0.6846, 0.8522, 0.6846, 0.8523, 0.6848, 0.8523, 0.6848, 0.8526, 0.684, 0.8525, 0.6837, 0.8525, 0.6837, 0.8526, 0.684, 0.8525, 0.6831, 0.8524, 0.6831, 0.8524, 0.6831, 0.8525, 0.6831, 0.852, 0.6841, 0.852, 0.6841, 0.852, 0.6846, 0.852, 0.6846, 0.8521, 0.6848, 0.8522, 0.6846, 0.8522, 0.6846, 0.8521, 0.6848, 0.8525, 0.6837, 0.8526, 0.6834, 0.8526, 0.6834, 0.8525, 0.6837, 0.8526, 0.6845, 0.8526, 0.684, 0.8526, 0.684, 0.8526, 0.6845, 0.8526, 0.6847, 0.8526, 0.6845, 0.8526, 0.6845, 0.8526, 0.6847, 0.8526, 0.6834, 0.8525, 0.6831, 0.8525, 0.6831, 0.8526, 0.6834, 0.852, 0.6846, 0.852, 0.6846, 0.8521, 0.6848, 0.8521, 0.6848, 0.8523, 0.6848, 0.8523, 0.6848, 0.8525, 0.6848, 0.8525, 0.6848, 0.8525, 0.6848, 0.8526, 0.6847, 0.8526, 0.6847, 0.8525, 0.6848, 0.8518, 0.6844, 0.8518, 0.6844, 0.8518, 0.6844, 0.8518, 0.6844, 0.8518, 0.6844, 0.8518, 0.6844, 0.8518, 0.6844, 0.852, 0.6841, 0.852, 0.6841, 0.8518, 0.6844, 0.8524, 0.6831, 0.8524, 0.6831, 0.8524, 0.6826, 0.8524, 0.6826, 0.8525, 0.6825, 0.8525, 0.6826, 0.6346, 1.0, 0.6367, 1.0, 0.6367, 0.9991, 0.6346, 0.999, 0.4748, 0.785, 0.472, 0.7799, 0.4678, 0.7749, 0.469, 0.7765, 0.4735, 0.7829, 0.4684, 0.7758, 0.4104, 0.7701, 0.41, 0.7701, 0.375, 0.7701, 0.3773, 0.7701, 0.3959, 0.7701, 0.3806, 0.7701, 0.469, 0.7766, 0.4278, 0.7718, 0.4692, 0.7769, 0.4707, 0.7789, 0.4697, 0.7775, 0.468, 0.7752, 0.4754, 0.8262, 0.4763, 0.825, 0.4754, 0.8262, 0.468, 0.7752, 0.4697, 0.7775, 0.4707, 0.7789, 0.4692, 0.7769, 0.4278, 0.7718, 0.469, 0.7766, 0.3806, 0.7701, 0.3959, 0.7701, 0.3799, 0.7701, 0.4101, 0.7701, 0.411, 0.7702, 0.4685, 0.7759, 0.4734, 0.7828, 0.469, 0.7765, 0.4679, 0.775, 0.4721, 0.7801, 0.4735, 0.8225, 0.4742, 0.7842, 0.4702, 0.7762, 0.4748, 0.7851, 0.4696, 0.7751, 0.4686, 0.7761, 0.4679, 0.775, 0.4679, 0.7751, 0.385, 0.7702, 0.3819, 0.7702, 0.375, 0.7701, 0.375, 0.7701, 0.375, 0.7701, 0.375, 0.7701, 0.468, 0.7752, 0.4687, 0.7761, 0.4695, 0.775, 0.4747, 0.7851, 0.4701, 0.776, 0.4742, 0.7841, 0.375, 0.4535, 0.375, 0.4535, 0.375, 0.4532, 0.375, 0.4535, 0.375, 0.4535, 0.376, 0.4535, 0.4125, 0.4553, 0.3812, 0.4538, 0.4539, 0.4032, 0.4318, 0.4186, 0.4494, 0.4043, 0.4491, 0.4044, 0.4693, 0.3901, 0.4834, 0.39, 0.4976, 0.3856, 0.4993, 0.3836, 0.4976, 0.3856, 0.4834, 0.39, 0.4693, 0.3901, 0.4491, 0.4044, 0.4494, 0.4043, 0.4318, 0.4186, 0.4539, 0.4032, 0.3812, 0.4538, 0.4125, 0.4553, 0.375, 0.4532, 0.3823, 0.4539, 0.3823, 0.4539, 0.4433, 0.4568, 0.4257, 0.4228, 0.4527, 0.404, 0.4492, 0.4044, 0.4714, 0.3901, 0.4862, 0.3892, 0.4929, 0.3871, 0.4973, 0.3857, 0.4962, 0.386, 0.4898, 0.3881, 0.4971, 0.3858, 0.4889, 0.3883, 0.4755, 0.3901, 0.4812, 0.3901, 0.375, 0.291, 0.375, 0.291, 0.4834, 0.39, 0.4756, 0.3901, 0.489, 0.3883, 0.4972, 0.3857, 0.4899, 0.388, 0.4963, 0.386, 0.4974, 0.3857, 0.493, 0.3871, 0.4863, 0.3891, 0.4715, 0.3901, 0.4492, 0.4044, 0.453, 0.4038, 0.4259, 0.4227, 0.4436, 0.4568, 0.3968, 0.1885, 0.3968, 0.1885, 0.4191, 0.1856, 0.4189, 0.1857, 0.4207, 0.1885, 0.4207, 0.1885, 0.4544, 0.1885, 0.4543, 0.1885, 0.4191, 0.1885, 0.4191, 0.1885, 0.4207, 0.1885, 0.4207, 0.1885, 0.4559, 0.5615, 0.4559, 0.5615, 0.3988, 0.5615, 0.3988, 0.5615])
me_cube_001.materials.append(None)
me_cube_001.materials.append(None)
me_cube_001.materials.append(None)
me_cube_001.materials.append(None)
me_cube_001.materials.append(None)
me_cube_001.materials.append(None)
me_cube_001.materials.append(None)
me_cube_001.materials.append(None)
me_cube_001.materials.append(mat_cardtexture_001)
me_cube_001.materials.append(None)
me_cube_001.materials.append(None)
me_cube_001.materials.append(None)
me_cube_001.materials.append(None)
me_cube_001.update()
me_cube_001.normals_split_custom_set([tuple(v) for v in zip(*[iter([-1.0, 0.0, 0.0, -1.0, 0.0, 0.0, -1.0, 0.0, 0.0, -1.0, 0.0, 0.0, 0.0, 1.0, -3.548e-09, 0.0, 1.0, -3.548e-09, 0.0, 1.0, -3.548e-09, 0.0, 1.0, -3.548e-09, 0.0, 1.0, -3.548e-09, 0.0, 1.0, -3.548e-09, 0.0, 1.0, -3.548e-09, 0.0, 1.0, -3.548e-09, 0.0, 1.0, -3.548e-09, 0.0, 1.0, -3.548e-09, 1.0, 1.289e-06, 0.0, 1.0, 1.289e-06, 0.0, 1.0, 1.289e-06, 0.0, 1.0, 1.289e-06, 0.0, 1.0, 1.289e-06, 0.0, 1.0, 1.289e-06, 0.0, 1.0, 0.0, 0.0, 1.0, 0.0, 0.0, 1.0, 0.0, 0.0, 1.0, 0.0, 0.0, 0.0, -1.0, 1.362e-08, 0.0, -1.0, 1.362e-08, 0.0, -1.0, 1.362e-08, 0.0, -1.0, 1.362e-08, 0.0, -1.0, 1.362e-08, 0.0, -1.0, 1.362e-08, 0.0, -1.0, -7.791e-08, 0.0, -1.0, -7.791e-08, 0.0, -1.0, -7.791e-08, 0.0, -1.0, -7.791e-08, 0.0, 0.0, -1.0, 0.0, 0.0, -1.0, 0.0, 0.0, -1.0, 0.0, 0.0, -1.0, 0.0, 0.0, 1.0, 0.0, 0.0, 1.0, 0.0, 0.0, 1.0, 0.0, 0.0, 1.0, 0.0, 0.0, 1.0, 0.0, 0.0, 1.0, 0.0, 0.0, 1.0, 0.0, 0.0, 1.0, 0.0, 0.0, 1.0, 0.0, 0.0, 1.0, 0.0, 0.0, 1.0, 0.0, 0.0, 1.0, 0.0, 0.0, 1.0, 0.0, 0.0, 1.0, 0.0, 0.0, 1.0, 0.0, 0.0, 1.0, 0.0, 0.0, 1.0, -0.8665, -0.06891, -0.4943, -0.8665, -0.06891, -0.4943, -0.8665, -0.06891, -0.4943, -0.8665, -0.06891, -0.4943, 0.6985, -0.09785, 0.7089, 0.6985, -0.09785, 0.7089, 0.6985, -0.09785, 0.7089, 0.6985, -0.09785, 0.7089, 0.9702, 0.2417, 0.0164, 0.9702, 0.2417, 0.0164, 0.9702, 0.2417, 0.0164, 0.9702, 0.2417, 0.0164, -0.06137, 0.3048, -0.9504, -0.06137, 0.3048, -0.9504, -0.06137, 0.3048, -0.9504, -0.06137, 0.3048, -0.9504, -0.7719, -0.4022, 0.4924, -0.7719, -0.4022, 0.4924, -0.7719, -0.4022, 0.4924, -0.7719, -0.4022, 0.4924, -0.6308, -0.4305, 0.6456, -0.6308, -0.4305, 0.6456, -0.6308, -0.4305, 0.6456, -0.6308, -0.4305, 0.6456, 0.1158, -0.3505, 0.9294, 0.1158, -0.3505, 0.9294, 0.1158, -0.3505, 0.9294, 0.1158, -0.3505, 0.9294, -0.5594, -0.4477, 0.6976, -0.5594, -0.4477, 0.6976, -0.5594, -0.4477, 0.6976, -0.5594, -0.4477, 0.6976, 0.7412, -0.0785, 0.6667, 0.7412, -0.0785, 0.6667, 0.7412, -0.0785, 0.6667, 0.7412, -0.0785, 0.6667, -0.8391, -0.05738, -0.5409, -0.8391, -0.05738, -0.5409, -0.8391, -0.05738, -0.5409, -0.8391, -0.05738, -0.5409, -0.9633, -0.2633, -0.0517, -0.9633, -0.2633, -0.0517, -0.9633, -0.2633, -0.0517, -0.9633, -0.2633, -0.0517, -0.8082, -0.4078, 0.4248, -0.8082, -0.4078, 0.4248, -0.8082, -0.4078, 0.4248, -0.8082, -0.4078, 0.4248, 0.5298, -0.1926, 0.826, 0.5298, -0.1926, 0.826, 0.5298, -0.1926, 0.826, -0.8698, -0.357, 0.3407, -0.8698, -0.357, 0.3407, -0.8698, -0.357, 0.3407, -0.8698, -0.357, 0.3407, -0.87, -0.3561, 0.341, -0.87, -0.3561, 0.341, -0.87, -0.3561, 0.341, -0.87, -0.3561, 0.341, -0.4626, -0.4181, 0.7818, -0.4626, -0.4181, 0.7818, -0.4626, -0.4181, 0.7818, -0.4626, -0.4181, 0.7818, -0.4626, -0.4181, 0.7818, -0.4626, -0.4181, 0.7818, 1.0, -7.795e-06, 9.029e-08, 1.0, -7.795e-06, 9.029e-08, 1.0, -7.795e-06, 9.029e-08, 1.0, -7.795e-06, 9.029e-08, 1.0, -7.795e-06, 9.029e-08, 1.0, -7.795e-06, 9.029e-08, 1.0, -7.795e-06, 9.029e-08, 1.0, -7.795e-06, 9.029e-08, 1.0, 0.0, 0.0, 1.0, 0.0, 0.0, 1.0, 0.0, 0.0, 1.0, 0.0, 0.0, -0.9491, -0.2988, -0.09951, -0.9491, -0.2988, -0.09951, -0.9491, -0.2988, -0.09951, -0.9491, -0.2988, -0.09951, -0.9462, -0.2732, 0.1736, -0.9462, -0.2732, 0.1736, -0.9462, -0.2732, 0.1736, -0.9462, -0.2732, 0.1736, 0.886, 0.2501, -0.3905, 0.886, 0.2501, -0.3905, 0.886, 0.2501, -0.3905, 0.886, 0.2501, -0.3905, -0.1003, -0.07506, -0.9921, -0.1003, -0.07506, -0.9921, -0.1003, -0.07506, -0.9921, -0.1003, -0.07506, -0.9921, -0.9491, -0.2988, 0.09951, -0.9491, -0.2988, 0.09951, -0.9491, -0.2988, 0.09951, -0.9491, -0.2988, 0.09951, -0.9462, -0.2732, -0.1736, -0.9462, -0.2732, -0.1736, -0.9462, -0.2732, -0.1736, -0.9462, -0.2732, -0.1736, -0.01624, -0.02917, -0.9994, -0.01624, -0.02917, -0.9994, -0.01624, -0.02917, -0.9994, -0.01624, -0.02917, -0.9994, 0.886, 0.2501, 0.3905, 0.886, 0.2501, 0.3905, 0.886, 0.2501, 0.3905, 0.886, 0.2501, 0.3905, -0.1003, -0.07505, 0.9921, -0.1003, -0.07505, 0.9921, -0.1003, -0.07505, 0.9921, -0.1003, -0.07505, 0.9921, -0.01624, -0.02916, 0.9994, -0.01624, -0.02916, 0.9994, -0.01624, -0.02916, 0.9994, -0.01624, -0.02916, 0.9994, -0.9072, -0.149, 0.3935, -0.9072, -0.149, 0.3935, -0.9072, -0.149, 0.3935, -0.9072, -0.149, 0.3935, -0.9072, -0.1489, -0.3935, -0.9072, -0.1489, -0.3935, -0.9072, -0.1489, -0.3935, -0.9441, -0.2945, -0.148, -0.9441, -0.2945, -0.148, -0.9441, -0.2945, -0.148, -0.9441, -0.2945, -0.148, -0.9441, -0.2945, -0.148, -0.962, -0.2579, 0.08923, -0.962, -0.2579, 0.08923, -0.962, -0.2579, 0.08923, -0.962, -0.2579, 0.08923, -0.6316, -0.2462, -0.7351, -0.6316, -0.2462, -0.7351, -0.6316, -0.2462, -0.7351, -0.6316, -0.2462, -0.7351, -0.9435, -0.2961, 0.1485, -0.9435, -0.2961, 0.1485, -0.9435, -0.2961, 0.1485, -0.9442, -0.2944, 0.148, -0.8367, -0.4175, -0.3544, -0.8434, -0.4155, -0.3407, -0.9442, -0.2944, 0.148, -0.9442, -0.2944, 0.148, -0.962, -0.2579, -0.08923, -0.962, -0.2579, -0.08923, -0.962, -0.2579, -0.08923, -0.962, -0.2579, -0.08923, -0.6316, -0.2462, 0.7351, -0.6316, -0.2462, 0.7351, -0.6316, -0.2462, 0.7351, -0.6316, -0.2462, 0.7351, -0.9227, -0.3086, -0.2311, -0.9227, -0.3086, -0.2311, -0.9227, -0.3086, -0.2311, -0.9227, -0.3086, -0.2311, -0.7011, -0.2403, -0.6713, -0.7011, -0.2403, -0.6713, -0.7011, -0.2403, -0.6713, -0.7011, -0.2403, -0.6713, -0.9227, -0.3086, 0.2311, -0.9227, -0.3086, 0.2311, -0.9227, -0.3086, 0.2311, -0.9227, -0.3086, 0.2311, -0.7011, -0.2403, 0.6713, -0.7011, -0.2403, 0.6713, -0.7011, -0.2403, 0.6713, -0.7011, -0.2403, 0.6713, -6.398e-06, -1.0, 1.569e-08, -6.398e-06, -1.0, 1.569e-08, -6.398e-06, -1.0, 1.569e-08, -6.398e-06, -1.0, 1.569e-08, -9.831e-06, -4.247e-06, 1.0, -9.831e-06, -4.247e-06, 1.0, -9.831e-06, -4.247e-06, 1.0, -9.831e-06, -4.247e-06, 1.0, -1.0, 7.846e-06, 0.0, -1.0, 7.846e-06, 0.0, -1.0, 7.846e-06, 0.0, -1.0, 7.846e-06, 0.0, -1.0, 7.846e-06, 0.0, -1.0, 7.846e-06, 0.0, 1.536e-05, 5.102e-07, -1.0, 1.536e-05, 5.102e-07, -1.0, 1.536e-05, 5.102e-07, -1.0, 1.536e-05, 5.102e-07, -1.0, 1.536e-05, 5.102e-07, -1.0, 1.536e-05, 5.102e-07, -1.0, -1.0, 9.619e-06, -4.554e-06, -1.0, 9.619e-06, -4.554e-06, -1.0, 9.619e-06, -4.554e-06, -1.0, 9.619e-06, -4.554e-06, -1.0, 9.619e-06, -4.554e-06, -0.8665, -0.06939, 0.4944, -0.8665, -0.06939, 0.4944, -0.8665, -0.06939, 0.4944, -0.8665, -0.06939, 0.4944, 0.6987, -0.09776, -0.7087, 0.6987, -0.09776, -0.7087, 0.6987, -0.09776, -0.7087, 0.6987, -0.09776, -0.7087, 0.9699, 0.2428, -0.01665, 0.9699, 0.2428, -0.01665, 0.9699, 0.2428, -0.01665, 0.9699, 0.2428, -0.01665, -0.06193, 0.3057, 0.9501, -0.06193, 0.3057, 0.9501, -0.06193, 0.3057, 0.9501, -0.06193, 0.3057, 0.9501, -0.7713, -0.4036, -0.4921, -0.7713, -0.4036, -0.4921, -0.7713, -0.4036, -0.4921, -0.7713, -0.4036, -0.4921, -0.6302, -0.432, -0.6452, -0.6302, -0.432, -0.6452, -0.6302, -0.432, -0.6452, -0.6302, -0.432, -0.6452, 0.1164, -0.3513, -0.929, 0.1164, -0.3513, -0.929, 0.1164, -0.3513, -0.929, 0.1164, -0.3513, -0.929, -0.5587, -0.4491, -0.6972, -0.5587, -0.4491, -0.6972, -0.5587, -0.4491, -0.6972, -0.5587, -0.4491, -0.6972, 0.7413, -0.07833, -0.6666, 0.7413, -0.07833, -0.6666, 0.7413, -0.07833, -0.6666, 0.7413, -0.07833, -0.6666, -0.839, -0.05779, 0.541, -0.839, -0.05779, 0.541, -0.839, -0.05779, 0.541, -0.839, -0.05779, 0.541, -0.963, -0.2644, 0.05197, -0.963, -0.2644, 0.05197, -0.963, -0.2644, 0.05197, -0.963, -0.2644, 0.05197, -0.8077, -0.4092, -0.4245, -0.8077, -0.4092, -0.4245, -0.8077, -0.4092, -0.4245, -0.8077, -0.4092, -0.4245, -0.9138, -0.1435, 0.38, -0.9138, -0.1435, 0.38, -0.9138, -0.1435, 0.38, -0.8694, -0.3581, -0.3405, -0.8694, -0.3581, -0.3405, -0.8694, -0.3581, -0.3405, -0.8694, -0.3581, -0.3405, -0.8694, -0.3581, -0.3405, -0.4617, -0.4194, -0.7816, -0.8434, -0.4155, -0.3407, -0.8367, -0.4175, -0.3544, -0.4617, -0.4194, -0.7816, -0.4617, -0.4194, -0.7816, -0.4617, -0.4194, -0.7816, 0.001815, -1.0, 0.001067, 0.001815, -1.0, 0.001067, 0.001815, -1.0, 0.001067, 0.001815, -1.0, 0.001067, 8.592e-06, 1.0, -5.995e-09, 8.592e-06, 1.0, -5.995e-09, 8.592e-06, 1.0, -5.995e-09, 8.592e-06, 1.0, -5.995e-09, 8.592e-06, 1.0, -5.995e-09, 8.592e-06, 1.0, -5.995e-09, 8.592e-06, 1.0, -5.995e-09, 8.592e-06, 1.0, -5.995e-09, 8.592e-06, 1.0, -5.995e-09, 8.592e-06, 1.0, -5.995e-09, 8.592e-06, 1.0, -5.995e-09, 8.592e-06, 1.0, -5.995e-09, 8.592e-06, 1.0, -5.995e-09, 8.592e-06, 1.0, -5.995e-09, 8.592e-06, 1.0, -5.995e-09, 8.592e-06, 1.0, -5.995e-09, 8.592e-06, 1.0, -5.995e-09, 8.592e-06, 1.0, -5.995e-09, 8.592e-06, 1.0, -5.995e-09, 8.592e-06, 1.0, -5.995e-09, 8.592e-06, 1.0, -5.995e-09, 8.592e-06, 1.0, -5.995e-09, 8.592e-06, 1.0, -5.995e-09, 8.592e-06, 1.0, -5.995e-09, 8.592e-06, 1.0, -5.995e-09, 8.592e-06, 1.0, -5.995e-09, 8.592e-06, 1.0, -5.995e-09, 8.592e-06, 1.0, -5.995e-09, 8.592e-06, 1.0, -5.995e-09, 8.592e-06, 1.0, -5.995e-09, 8.592e-06, 1.0, -5.995e-09, 8.592e-06, 1.0, -5.995e-09, 8.592e-06, 1.0, -5.995e-09, 8.592e-06, 1.0, -5.995e-09, 8.592e-06, 1.0, -5.995e-09, 8.592e-06, 1.0, -5.995e-09, 8.592e-06, 1.0, -5.995e-09, 8.592e-06, 1.0, -5.995e-09, 8.592e-06, 1.0, -5.995e-09, 8.592e-06, 1.0, -5.995e-09, 8.592e-06, 1.0, -5.995e-09, 8.592e-06, 1.0, -5.995e-09, 8.592e-06, 1.0, -5.995e-09, 8.592e-06, 1.0, -5.995e-09, 8.592e-06, 1.0, -5.995e-09, 8.592e-06, 1.0, -5.995e-09, 8.592e-06, 1.0, -5.995e-09, 8.592e-06, 1.0, -5.995e-09, 8.592e-06, 1.0, -5.995e-09, 8.592e-06, 1.0, -5.995e-09, 8.592e-06, 1.0, -5.995e-09, 8.592e-06, 1.0, -5.995e-09, 8.592e-06, 1.0, -5.995e-09, 8.592e-06, 1.0, -5.995e-09, 8.592e-06, 1.0, -5.995e-09, 8.592e-06, 1.0, -5.995e-09, 8.592e-06, 1.0, -5.995e-09, 8.592e-06, 1.0, -5.995e-09, 8.592e-06, 1.0, -5.995e-09, 8.587e-06, 1.0, -2.237e-06, 8.587e-06, 1.0, -2.237e-06, 8.587e-06, 1.0, -2.237e-06, 8.587e-06, 1.0, -2.237e-06, -8.603e-06, -1.0, 1.571e-08, -8.603e-06, -1.0, 1.571e-08, -8.603e-06, -1.0, 1.571e-08, -8.603e-06, -1.0, 1.571e-08, -8.603e-06, -1.0, 1.571e-08, -8.603e-06, -1.0, 1.571e-08, -8.603e-06, -1.0, 1.571e-08, -8.603e-06, -1.0, 1.571e-08, -8.603e-06, -1.0, 1.571e-08, -8.603e-06, -1.0, 1.571e-08, -8.603e-06, -1.0, 1.571e-08, -8.603e-06, -1.0, 1.571e-08, -8.603e-06, -1.0, 1.571e-08, -8.603e-06, -1.0, 1.571e-08, -8.603e-06, -1.0, 1.571e-08, -8.603e-06, -1.0, 1.571e-08, -8.603e-06, -1.0, 1.571e-08, -8.603e-06, -1.0, 1.571e-08, -8.603e-06, -1.0, 1.571e-08, -8.603e-06, -1.0, 1.571e-08, -8.603e-06, -1.0, 1.571e-08, -8.603e-06, -1.0, 1.571e-08, -8.603e-06, -1.0, 1.571e-08, -8.603e-06, -1.0, 1.571e-08, -8.603e-06, -1.0, 1.571e-08, -8.603e-06, -1.0, 1.571e-08, -8.603e-06, -1.0, 1.571e-08, -8.603e-06, -1.0, 1.571e-08, -8.603e-06, -1.0, 1.571e-08, -8.603e-06, -1.0, 1.571e-08, -8.603e-06, -1.0, 1.571e-08, -8.603e-06, -1.0, 1.571e-08, -8.603e-06, -1.0, 1.571e-08, -8.603e-06, -1.0, 1.571e-08, -8.603e-06, -1.0, 1.571e-08, -8.603e-06, -1.0, 1.571e-08, -8.603e-06, -1.0, 1.571e-08, -8.603e-06, -1.0, 1.571e-08, -8.603e-06, -1.0, 1.571e-08, -8.603e-06, -1.0, 1.571e-08, -8.603e-06, -1.0, 1.571e-08, -8.603e-06, -1.0, 1.571e-08, -8.603e-06, -1.0, 1.571e-08, -8.603e-06, -1.0, 1.571e-08, -8.603e-06, -1.0, 1.571e-08, -8.603e-06, -1.0, 1.571e-08, -8.603e-06, -1.0, 1.571e-08, -8.603e-06, -1.0, 1.571e-08, -8.603e-06, -1.0, 1.571e-08, -8.603e-06, -1.0, 1.571e-08, -8.603e-06, -1.0, 1.571e-08, -8.603e-06, -1.0, 1.571e-08, -8.603e-06, -1.0, 1.571e-08, -8.603e-06, -1.0, 1.571e-08, -8.603e-06, -1.0, 1.571e-08, -8.603e-06, -1.0, 1.571e-08, -8.603e-06, -1.0, 1.571e-08, -8.603e-06, -1.0, 1.571e-08, -8.603e-06, -1.0, 1.571e-08, -8.603e-06, -1.0, 1.571e-08, -8.563e-06, -1.0, 2.349e-06, -8.563e-06, -1.0, 2.349e-06, -8.563e-06, -1.0, 2.349e-06, -8.563e-06, -1.0, 2.349e-06, -1.819e-07, 1.812e-06, 1.0, -1.819e-07, 1.812e-06, 1.0, -1.819e-07, 1.812e-06, 1.0, -1.819e-07, 1.812e-06, 1.0, -1.819e-07, 1.812e-06, 1.0, -1.819e-07, 1.812e-06, 1.0, -1.819e-07, 1.812e-06, 1.0, -1.819e-07, 1.812e-06, 1.0, -1.819e-07, 1.812e-06, 1.0, -9.755e-06, 0.0, 1.0, -9.755e-06, 0.0, 1.0, -9.755e-06, 0.0, 1.0, -9.755e-06, 0.0, 1.0, 0.01261, 0.0, -0.9999, 0.01261, 0.0, -0.9999, 0.01261, 0.0, -0.9999, 0.01261, 0.0, -0.9999, 0.01261, 0.0, -0.9999, 0.0, -8.977e-07, -1.0, 0.0, -8.977e-07, -1.0, 0.0, -8.977e-07, -1.0, 0.0, -8.977e-07, -1.0, 0.0, -8.977e-07, -1.0, -1.0, 0.0, 0.0, -1.0, 0.0, 0.0, -1.0, 0.0, 0.0, -1.0, 0.0, 0.0, 0.0, 1.0, 4.187e-08, 0.0, 1.0, 4.187e-08, 0.0, 1.0, 4.187e-08, 0.0, 1.0, 4.187e-08, 0.0, 1.0, 4.187e-08, 0.0, 1.0, 4.187e-08, 0.0, 1.0, 4.187e-08, 0.0, 1.0, 4.187e-08, 1.0, 0.0, 0.0, 1.0, 0.0, 0.0, 1.0, 0.0, 0.0, 1.0, 0.0, 0.0, 0.0, -1.0, 0.0, 0.0, -1.0, 0.0, 0.0, -1.0, 0.0, 0.0, -1.0, 0.0, -4.84e-08, -1.88e-06, -1.0, -4.84e-08, -1.88e-06, -1.0, -4.84e-08, -1.88e-06, -1.0, -4.84e-08, -1.88e-06, -1.0, -4.84e-08, -1.88e-06, -1.0, -4.84e-08, -1.88e-06, -1.0, -4.84e-08, -1.88e-06, -1.0, -4.84e-08, -1.88e-06, -1.0, -4.279e-08, 1.872e-06, 1.0, -4.279e-08, 1.872e-06, 1.0, -4.279e-08, 1.872e-06, 1.0, -4.279e-08, 1.872e-06, 1.0, 0.8665, -0.06891, 0.4943, 0.8665, -0.06891, 0.4943, 0.8665, -0.06891, 0.4943, 0.8665, -0.06891, 0.4943, -0.6985, -0.09784, -0.7089, -0.6985, -0.09784, -0.7089, -0.6985, -0.09784, -0.7089, -0.6985, -0.09784, -0.7089, -0.9702, 0.2417, -0.0164, -0.9702, 0.2417, -0.0164, -0.9702, 0.2417, -0.0164, -0.9702, 0.2417, -0.0164, 0.06138, 0.3048, 0.9504, 0.06138, 0.3048, 0.9504, 0.06138, 0.3048, 0.9504, 0.06138, 0.3048, 0.9504, 0.7719, -0.4022, -0.4924, 0.7719, -0.4022, -0.4924, 0.7719, -0.4022, -0.4924, 0.7719, -0.4022, -0.4924, 0.6308, -0.4305, -0.6456, 0.6308, -0.4305, -0.6456, 0.6308, -0.4305, -0.6456, 0.6308, -0.4305, -0.6456, -0.1158, -0.3505, -0.9294, -0.1158, -0.3505, -0.9294, -0.1158, -0.3505, -0.9294, -0.1158, -0.3505, -0.9294, 0.5594, -0.4477, -0.6976, 0.5594, -0.4477, -0.6976, 0.5594, -0.4477, -0.6976, 0.5594, -0.4477, -0.6976, -0.7412, -0.0785, -0.6667, -0.7412, -0.0785, -0.6667, -0.7412, -0.0785, -0.6667, -0.7412, -0.0785, -0.6667, 0.8391, -0.05739, 0.5409, 0.8391, -0.05739, 0.5409, 0.8391, -0.05739, 0.5409, 0.8391, -0.05739, 0.5409, 0.9633, -0.2633, 0.0517, 0.9633, -0.2633, 0.0517, 0.9633, -0.2633, 0.0517, 0.9633, -0.2633, 0.0517, 0.8082, -0.4078, -0.4248, 0.8082, -0.4078, -0.4248, 0.8082, -0.4078, -0.4248, 0.8082, -0.4078, -0.4248, -0.5442, -0.1909, -0.8169, -0.5442, -0.1909, -0.8169, -0.5442, -0.1909, -0.8169, 0.8698, -0.357, -0.3407, 0.8698, -0.357, -0.3407, 0.8698, -0.357, -0.3407, 0.8698, -0.357, -0.3407, 0.8698, -0.357, -0.3407, 0.8698, -0.357, -0.3407, 0.4626, -0.4181, -0.7818, 0.4626, -0.4181, -0.7818, 0.4626, -0.4181, -0.7818, 0.4626, -0.4181, -0.7818, 0.4626, -0.4181, -0.7818, 0.4626, -0.4181, -0.7818, -1.0, 1.481e-05, -1.158e-07, -1.0, 1.481e-05, -1.158e-07, -1.0, 1.481e-05, -1.158e-07, -1.0, 1.481e-05, -1.158e-07, -1.0, 1.481e-05, -1.158e-07, -1.0, 1.481e-05, -1.158e-07, -1.0, 1.481e-05, -1.158e-07, -1.0, 1.481e-05, -1.158e-07, -1.0, 1.481e-05, -1.158e-07, -1.0, 1.481e-05, -1.158e-07, -1.0, 1.481e-05, -1.158e-07, -1.0, 1.481e-05, -1.158e-07, -1.0, -1.11e-05, -1.269e-07, -1.0, -1.11e-05, -1.269e-07, -1.0, -1.11e-05, -1.269e-07, -1.0, -1.11e-05, -1.269e-07, 0.9491, -0.2988, 0.09952, 0.9491, -0.2988, 0.09952, 0.9491, -0.2988, 0.09952, 0.9491, -0.2988, 0.09952, 0.9462, -0.2732, -0.1736, 0.9462, -0.2732, -0.1736, 0.9462, -0.2732, -0.1736, 0.9462, -0.2732, -0.1736, -0.886, 0.2501, 0.3905, -0.886, 0.2501, 0.3905, -0.886, 0.2501, 0.3905, -0.886, 0.2501, 0.3905, 0.1003, -0.07506, 0.9921, 0.1003, -0.07506, 0.9921, 0.1003, -0.07506, 0.9921, 0.1003, -0.07506, 0.9921, 0.9491, -0.2988, -0.09951, 0.9491, -0.2988, -0.09951, 0.9491, -0.2988, -0.09951, 0.9491, -0.2988, -0.09951, 0.9462, -0.2732, 0.1736, 0.9462, -0.2732, 0.1736, 0.9462, -0.2732, 0.1736, 0.9462, -0.2732, 0.1736, 0.01623, -0.02917, 0.9994, 0.01623, -0.02917, 0.9994, 0.01623, -0.02917, 0.9994, 0.01623, -0.02917, 0.9994, -0.886, 0.2501, -0.3905, -0.886, 0.2501, -0.3905, -0.886, 0.2501, -0.3905, -0.886, 0.2501, -0.3905, 0.1002, -0.07505, -0.9921, 0.1002, -0.07505, -0.9921, 0.1002, -0.07505, -0.9921, 0.1002, -0.07505, -0.9921, 0.01624, -0.02917, -0.9994, 0.01624, -0.02917, -0.9994, 0.01624, -0.02917, -0.9994, 0.01624, -0.02917, -0.9994, 0.9072, -0.149, -0.3935, 0.9072, -0.149, -0.3935, 0.9072, -0.149, -0.3935, 0.9072, -0.149, -0.3935, 0.9071, -0.149, 0.3936, 0.9071, -0.149, 0.3936, 0.9071, -0.149, 0.3936, 0.9441, -0.2945, 0.148, 0.9441, -0.2945, 0.148, 0.9441, -0.2945, 0.148, 0.9441, -0.2945, 0.148, 0.9441, -0.2945, 0.148, 0.962, -0.2579, -0.08923, 0.962, -0.2579, -0.08923, 0.962, -0.2579, -0.08923, 0.962, -0.2579, -0.08923, 0.6316, -0.2462, 0.7351, 0.6316, -0.2462, 0.7351, 0.6316, -0.2462, 0.7351, 0.6316, -0.2462, 0.7351, 0.9435, -0.2962, -0.1485, 0.9435, -0.2962, -0.1485, 0.9435, -0.2962, -0.1485, 0.9442, -0.2944, -0.148, 0.9442, -0.2944, -0.148, 0.8367, -0.4175, 0.3544, 0.8434, -0.4155, 0.3407, 0.9442, -0.2944, -0.148, 0.962, -0.2579, 0.08923, 0.962, -0.2579, 0.08923, 0.962, -0.2579, 0.08923, 0.962, -0.2579, 0.08923, 0.6316, -0.2462, -0.7351, 0.6316, -0.2462, -0.7351, 0.6316, -0.2462, -0.7351, 0.6316, -0.2462, -0.7351, 0.9227, -0.3087, 0.2311, 0.9227, -0.3087, 0.2311, 0.9227, -0.3087, 0.2311, 0.9227, -0.3087, 0.2311, 0.7011, -0.2403, 0.6713, 0.7011, -0.2403, 0.6713, 0.7011, -0.2403, 0.6713, 0.7011, -0.2403, 0.6713, 0.9227, -0.3087, -0.2311, 0.9227, -0.3087, -0.2311, 0.9227, -0.3087, -0.2311, 0.9227, -0.3087, -0.2311, 0.7011, -0.2403, -0.6713, 0.7011, -0.2403, -0.6713, 0.7011, -0.2403, -0.6713, 0.7011, -0.2403, -0.6713, -9.598e-06, -1.0, 5.531e-08, -9.598e-06, -1.0, 5.531e-08, -9.598e-06, -1.0, 5.531e-08, -9.598e-06, -1.0, 5.531e-08, -1.966e-05, 1.991e-06, -1.0, -1.966e-05, 1.991e-06, -1.0, -1.966e-05, 1.991e-06, -1.0, -1.966e-05, 1.991e-06, -1.0, 1.0, -2.496e-05, 1.866e-05, 1.0, -2.496e-05, 1.866e-05, 1.0, -2.496e-05, 1.866e-05, 1.0, -2.496e-05, 1.866e-05, 1.0, -2.496e-05, 1.866e-05, 1.0, -2.496e-05, 1.866e-05, 8.343e-06, 7.957e-06, 1.0, 8.343e-06, 7.957e-06, 1.0, 8.343e-06, 7.957e-06, 1.0, 8.343e-06, 7.957e-06, 1.0, 8.343e-06, 7.957e-06, 1.0, 8.343e-06, 7.957e-06, 1.0, 1.0, -1.966e-06, -2.277e-06, 1.0, -1.966e-06, -2.277e-06, 1.0, -1.966e-06, -2.277e-06, 1.0, -1.966e-06, -2.277e-06, 1.0, -1.966e-06, -2.277e-06, 0.8665, -0.0694, -0.4944, 0.8665, -0.0694, -0.4944, 0.8665, -0.0694, -0.4944, 0.8665, -0.0694, -0.4944, -0.6987, -0.09775, 0.7087, -0.6987, -0.09775, 0.7087, -0.6987, -0.09775, 0.7087, -0.6987, -0.09775, 0.7087, -0.9699, 0.2428, 0.01665, -0.9699, 0.2428, 0.01665, -0.9699, 0.2428, 0.01665, -0.9699, 0.2428, 0.01665, 0.06193, 0.3057, -0.9501, 0.06193, 0.3057, -0.9501, 0.06193, 0.3057, -0.9501, 0.06193, 0.3057, -0.9501, 0.7713, -0.4036, 0.4921, 0.7713, -0.4036, 0.4921, 0.7713, -0.4036, 0.4921, 0.7713, -0.4036, 0.4921, 0.6301, -0.432, 0.6452, 0.6301, -0.432, 0.6452, 0.6301, -0.432, 0.6452, 0.6301, -0.432, 0.6452, -0.1164, -0.3513, 0.929, -0.1164, -0.3513, 0.929, -0.1164, -0.3513, 0.929, -0.1164, -0.3513, 0.929, 0.5587, -0.4491, 0.6972, 0.5587, -0.4491, 0.6972, 0.5587, -0.4491, 0.6972, 0.5587, -0.4491, 0.6972, -0.7413, -0.07832, 0.6666, -0.7413, -0.07832, 0.6666, -0.7413, -0.07832, 0.6666, -0.7413, -0.07832, 0.6666, 0.839, -0.0578, -0.541, 0.839, -0.0578, -0.541, 0.839, -0.0578, -0.541, 0.839, -0.0578, -0.541, 0.963, -0.2644, -0.05198, 0.963, -0.2644, -0.05198, 0.963, -0.2644, -0.05198, 0.963, -0.2644, -0.05198, 0.8077, -0.4092, 0.4245, 0.8077, -0.4092, 0.4245, 0.8077, -0.4092, 0.4245, 0.8077, -0.4092, 0.4245, 0.9138, -0.1435, -0.38, 0.9138, -0.1435, -0.38, 0.9138, -0.1435, -0.38, 0.9138, -0.1435, -0.38, 0.9138, -0.1435, -0.38, 0.8694, -0.3581, 0.3405, 0.8694, -0.3581, 0.3405, 0.8694, -0.3581, 0.3405, 0.8694, -0.3581, 0.3405, 0.8694, -0.3581, 0.3405, 0.4617, -0.4194, 0.7816, 0.4617, -0.4194, 0.7816, 0.8434, -0.4155, 0.3407, 0.8367, -0.4175, 0.3544, 0.4617, -0.4194, 0.7816, 0.4617, -0.4194, 0.7816, -0.001833, -1.0, -0.001069, -0.001833, -1.0, -0.001069, -0.001833, -1.0, -0.001069, -0.001833, -1.0, -0.001069, 8.539e-06, 1.0, -6.086e-08, 8.539e-06, 1.0, -6.086e-08, 8.539e-06, 1.0, -6.086e-08, 8.539e-06, 1.0, -6.086e-08, 8.539e-06, 1.0, -6.086e-08, 8.539e-06, 1.0, -6.086e-08, 8.539e-06, 1.0, -6.086e-08, 8.539e-06, 1.0, -6.086e-08, 8.539e-06, 1.0, -6.086e-08, 8.539e-06, 1.0, -6.086e-08, 8.539e-06, 1.0, -6.086e-08, 8.539e-06, 1.0, -6.086e-08, 8.539e-06, 1.0, -6.086e-08, 8.539e-06, 1.0, -6.086e-08, 8.539e-06, 1.0, -6.086e-08, 8.539e-06, 1.0, -6.086e-08, 8.539e-06, 1.0, -6.086e-08, 8.539e-06, 1.0, -6.086e-08, 8.539e-06, 1.0, -6.086e-08, 8.539e-06, 1.0, -6.086e-08, 8.539e-06, 1.0, -6.086e-08, 8.539e-06, 1.0, -6.086e-08, 8.539e-06, 1.0, -6.086e-08, 8.539e-06, 1.0, -6.086e-08, 8.539e-06, 1.0, -6.086e-08, 8.539e-06, 1.0, -6.086e-08, 8.539e-06, 1.0, -6.086e-08, 8.539e-06, 1.0, -6.086e-08, 8.539e-06, 1.0, -6.086e-08, 8.539e-06, 1.0, -6.086e-08, 8.539e-06, 1.0, -6.086e-08, 8.539e-06, 1.0, -6.086e-08, 8.539e-06, 1.0, -6.086e-08, 8.539e-06, 1.0, -6.086e-08, 8.539e-06, 1.0, -6.086e-08, 8.539e-06, 1.0, -6.086e-08, 8.539e-06, 1.0, -6.086e-08, 8.539e-06, 1.0, -6.086e-08, 8.539e-06, 1.0, -6.086e-08, 8.539e-06, 1.0, -6.086e-08, 8.539e-06, 1.0, -6.086e-08, 8.539e-06, 1.0, -6.086e-08, 8.539e-06, 1.0, -6.086e-08, 8.539e-06, 1.0, -6.086e-08, 8.539e-06, 1.0, -6.086e-08, 8.539e-06, 1.0, -6.086e-08, 8.539e-06, 1.0, -6.086e-08, 8.539e-06, 1.0, -6.086e-08, 8.539e-06, 1.0, -6.086e-08, 8.539e-06, 1.0, -6.086e-08, 8.539e-06, 1.0, -6.086e-08, 8.539e-06, 1.0, -6.086e-08, 8.539e-06, 1.0, -6.086e-08, 8.539e-06, 1.0, -6.086e-08, 8.539e-06, 1.0, -6.086e-08, 8.539e-06, 1.0, -6.086e-08, 8.539e-06, 1.0, -6.086e-08, -8.495e-06, -1.0, 6.758e-08, -8.495e-06, -1.0, 6.758e-08, -8.495e-06, -1.0, 6.758e-08, -8.495e-06, -1.0, 6.758e-08, -8.495e-06, -1.0, 6.758e-08, -8.495e-06, -1.0, 6.758e-08, -8.495e-06, -1.0, 6.758e-08, -8.495e-06, -1.0, 6.758e-08, -8.495e-06, -1.0, 6.758e-08, -8.495e-06, -1.0, 6.758e-08, -8.495e-06, -1.0, 6.758e-08, -8.495e-06, -1.0, 6.758e-08, -8.495e-06, -1.0, 6.758e-08, -8.495e-06, -1.0, 6.758e-08, -8.495e-06, -1.0, 6.758e-08, -8.495e-06, -1.0, 6.758e-08, -8.495e-06, -1.0, 6.758e-08, -8.495e-06, -1.0, 6.758e-08, -8.495e-06, -1.0, 6.758e-08, -8.495e-06, -1.0, 6.758e-08, -8.495e-06, -1.0, 6.758e-08, -8.495e-06, -1.0, 6.758e-08, -8.495e-06, -1.0, 6.758e-08, -8.495e-06, -1.0, 6.758e-08, -8.495e-06, -1.0, 6.758e-08, -8.495e-06, -1.0, 6.758e-08, -8.495e-06, -1.0, 6.758e-08, -8.495e-06, -1.0, 6.758e-08, -8.495e-06, -1.0, 6.758e-08, -8.495e-06, -1.0, 6.758e-08, -8.495e-06, -1.0, 6.758e-08, -8.495e-06, -1.0, 6.758e-08, -8.495e-06, -1.0, 6.758e-08, -8.495e-06, -1.0, 6.758e-08, -8.495e-06, -1.0, 6.758e-08, -8.495e-06, -1.0, 6.758e-08, -8.495e-06, -1.0, 6.758e-08, -8.495e-06, -1.0, 6.758e-08, -8.495e-06, -1.0, 6.758e-08, -8.495e-06, -1.0, 6.758e-08, -8.495e-06, -1.0, 6.758e-08, -8.495e-06, -1.0, 6.758e-08, -8.495e-06, -1.0, 6.758e-08, -8.495e-06, -1.0, 6.758e-08, -8.495e-06, -1.0, 6.758e-08, -8.495e-06, -1.0, 6.758e-08, -8.495e-06, -1.0, 6.758e-08, -8.495e-06, -1.0, 6.758e-08, -8.495e-06, -1.0, 6.758e-08, -8.495e-06, -1.0, 6.758e-08, -8.495e-06, -1.0, 6.758e-08, -8.495e-06, -1.0, 6.758e-08, -8.495e-06, -1.0, 6.758e-08, -8.495e-06, -1.0, 6.758e-08, -8.495e-06, -1.0, 6.758e-08, -8.495e-06, -1.0, 6.758e-08, -8.495e-06, -1.0, 6.758e-08, -8.495e-06, -1.0, 6.758e-08, 8.361e-07, -5.226e-08, -1.0, 8.361e-07, -5.226e-08, -1.0, 8.361e-07, -5.226e-08, -1.0, 8.361e-07, -5.226e-08, -1.0, -4.206e-07, 0.0, -1.0, -4.206e-07, 0.0, -1.0, -4.206e-07, 0.0, -1.0, -4.206e-07, 0.0, -1.0, -1.36e-05, 3.825e-06, -1.0, -1.36e-05, 3.825e-06, -1.0, -1.36e-05, 3.825e-06, -1.0, -1.36e-05, 3.825e-06, -1.0, 0.0, 0.0, 1.0, 0.0, 0.0, 1.0, 0.0, 0.0, 1.0, 0.0, 0.0, 1.0])] * 3)])

# ---- objects
ob_cardframe_001 = bpy.data.objects.new('CardFrame.001', me_cube_001)

# ---- transforms, parenting, visibility, modifiers, constraints
ob_cardframe_001.location = (0.0, 0.0, 0.0)
ob_cardframe_001.rotation_euler = (4.712, 3.142, -1.571)
ob_cardframe_001.scale = (1.27, -1.0, 1.0)
_m = ob_cardframe_001.modifiers.new('Decimate', 'DECIMATE')
_m.ratio = 0.65

# ---- collection membership
scene.collection.objects.link(ob_cardframe_001)

# ---- scene / render settings (as saved in the file)
scene.frame_start = 1; scene.frame_end = 250; scene.frame_set(0)
scene.render.engine = 'BLENDER_EEVEE_NEXT'
scene.cycles.sampling_pattern = 'TABULATED_SOBOL'
scene.cycles.use_light_tree = False
scene.view_settings.view_transform = 'Filmic'
bpy.context.view_layer.update()

# ---- added for rendering (the .blend has no active camera and no usable light): camera, sun
cam_auto = bpy.data.cameras.new('AutoCamera')
cam_auto.lens = 50.0
cam_auto.sensor_width = 36.0
cam_auto.clip_end = 1000.0
ob_auto_camera = bpy.data.objects.new('AutoCamera', cam_auto)
scene.collection.objects.link(ob_auto_camera)
ob_auto_camera.location = (1.88253, -2.25907, 1.50806)
ob_auto_camera.rotation_euler = (1.09748, -7.21219e-08, 0.694738)
scene.camera = ob_auto_camera
light_auto_sun = bpy.data.lights.new('AutoSun', 'SUN')
light_auto_sun.energy = 3.0
light_auto_sun.angle = 0.0523599
ob_auto_sun = bpy.data.objects.new('AutoSun', light_auto_sun)
scene.collection.objects.link(ob_auto_sun)
ob_auto_sun.rotation_euler = (0.872665, 0.174533, 0.523599)
bpy.context.view_layer.update()

